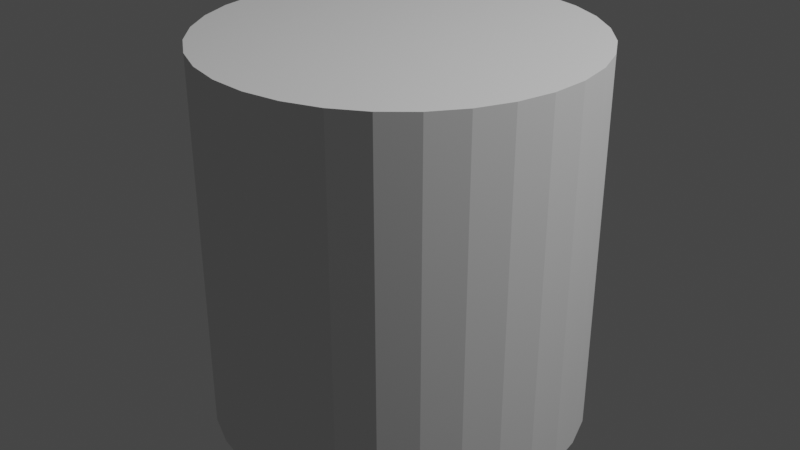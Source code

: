 # Source: Practice02_RenderKim.blend  (saved by Blender 3.5.10; exported with 4.5.12 LTS)
import bpy
from mathutils import Matrix  # noqa: F401  (used for matrix-valued properties, if any)

bpy.ops.wm.read_factory_settings(use_empty=True)
scene = bpy.context.scene
scene.name = 'Scene'

# ---- collections
col_collection = bpy.data.collections.new('Collection'); scene.collection.children.link(col_collection)

# ---- world
world_world = bpy.data.worlds.new('World'); scene.world = world_world
world_world.use_nodes = True; world_world.node_tree.nodes.clear()
_N = world_world.node_tree.nodes; _L = world_world.node_tree.links
n0 = _N.new('ShaderNodeOutputWorld'); n0.name = 'World Output'; n0.location = (300, 300)
n1 = _N.new('ShaderNodeBackground'); n1.name = 'Background'; n1.location = (10, 300)
n1.inputs[0].default_value = (0.05088, 0.05088, 0.05088, 1.0)
_L.new(n1.outputs[0], n0.inputs[0])
n0.is_active_output = True
world_world.color = (0.05088, 0.05088, 0.05088)
world_world.use_sun_shadow = False
world_world.sun_shadow_jitter_overblur = 0.0

# ---- lights
light_light = bpy.data.lights.new('Light', 'POINT')
light_light.transmission_factor = 0.0
light_light.energy = 1000.0
light_light.shadow_soft_size = 0.1
light_light.shadow_maximum_resolution = 0.006
light_light.use_absolute_resolution = True

# ---- meshes
me_cylinder = bpy.data.meshes.new('Cylinder')
me_cylinder.from_pydata([(0.0, 1.0, -1.0), (0.0, 1.0, 1.0), (0.1951, 0.9808, -1.0), (0.1951, 0.9808, 1.0), (0.3827, 0.9239, -1.0), (0.3827, 0.9239, 1.0), (0.5556, 0.8315, -1.0), (0.5556, 0.8315, 1.0), (0.7071, 0.7071, -1.0), (0.7071, 0.7071, 1.0), (0.8315, 0.5556, -1.0), (0.8315, 0.5556, 1.0), (0.9239, 0.3827, -1.0), (0.9239, 0.3827, 1.0), (0.9808, 0.1951, -1.0), (0.9808, 0.1951, 1.0), (1.0, 0.0, -1.0), (1.0, 0.0, 1.0), (0.9808, -0.1951, -1.0), (0.9808, -0.1951, 1.0), (0.9239, -0.3827, -1.0), (0.9239, -0.3827, 1.0), (0.8315, -0.5556, -1.0), (0.8315, -0.5556, 1.0), (0.7071, -0.7071, -1.0), (0.7071, -0.7071, 1.0), (0.5556, -0.8315, -1.0), (0.5556, -0.8315, 1.0), (0.3827, -0.9239, -1.0), (0.3827, -0.9239, 1.0), (0.1951, -0.9808, -1.0), (0.1951, -0.9808, 1.0), (0.0, -1.0, -1.0), (0.0, -1.0, 1.0), (-0.1951, -0.9808, -1.0), (-0.1951, -0.9808, 1.0), (-0.3827, -0.9239, -1.0), (-0.3827, -0.9239, 1.0), (-0.5556, -0.8315, -1.0), (-0.5556, -0.8315, 1.0), (-0.7071, -0.7071, -1.0), (-0.7071, -0.7071, 1.0), (-0.8315, -0.5556, -1.0), (-0.8315, -0.5556, 1.0), (-0.9239, -0.3827, -1.0), (-0.9239, -0.3827, 1.0), (-0.9808, -0.1951, -1.0), (-0.9808, -0.1951, 1.0), (-1.0, 0.0, -1.0), (-1.0, 0.0, 1.0), (-0.9808, 0.1951, -1.0), (-0.9808, 0.1951, 1.0), (-0.9239, 0.3827, -1.0), (-0.9239, 0.3827, 1.0), (-0.8315, 0.5556, -1.0), (-0.8315, 0.5556, 1.0), (-0.7071, 0.7071, -1.0), (-0.7071, 0.7071, 1.0), (-0.5556, 0.8315, -1.0), (-0.5556, 0.8315, 1.0), (-0.3827, 0.9239, -1.0), (-0.3827, 0.9239, 1.0), (-0.1951, 0.9808, -1.0), (-0.1951, 0.9808, 1.0)], [], [(0, 1, 3, 2), (2, 3, 5, 4), (4, 5, 7, 6), (6, 7, 9, 8), (8, 9, 11, 10), (10, 11, 13, 12), (12, 13, 15, 14), (14, 15, 17, 16), (16, 17, 19, 18), (18, 19, 21, 20), (20, 21, 23, 22), (22, 23, 25, 24), (24, 25, 27, 26), (26, 27, 29, 28), (28, 29, 31, 30), (30, 31, 33, 32), (32, 33, 35, 34), (34, 35, 37, 36), (36, 37, 39, 38), (38, 39, 41, 40), (40, 41, 43, 42), (42, 43, 45, 44), (44, 45, 47, 46), (46, 47, 49, 48), (48, 49, 51, 50), (50, 51, 53, 52), (52, 53, 55, 54), (54, 55, 57, 56), (56, 57, 59, 58), (58, 59, 61, 60), (3, 1, 63, 61, 59, 57, 55, 53, 51, 49, 47, 45, 43, 41, 39, 37, 35, 33, 31, 29, 27, 25, 23, 21, 19, 17, 15, 13, 11, 9, 7, 5), (60, 61, 63, 62), (62, 63, 1, 0), (0, 2, 4, 6, 8, 10, 12, 14, 16, 18, 20, 22, 24, 26, 28, 30, 32, 34, 36, 38, 40, 42, 44, 46, 48, 50, 52, 54, 56, 58, 60, 62)])
_uv = me_cylinder.uv_layers.new(name='UVMap')
_uv.uv.foreach_set('vector', [1.0, 0.5, 1.0, 1.0, 0.9688, 1.0, 0.9688, 0.5, 0.9688, 0.5, 0.9688, 1.0, 0.9375, 1.0, 0.9375, 0.5, 0.9375, 0.5, 0.9375, 1.0, 0.9062, 1.0, 0.9062, 0.5, 0.9062, 0.5, 0.9062, 1.0, 0.875, 1.0, 0.875, 0.5, 0.875, 0.5, 0.875, 1.0, 0.8438, 1.0, 0.8438, 0.5, 0.8438, 0.5, 0.8438, 1.0, 0.8125, 1.0, 0.8125, 0.5, 0.8125, 0.5, 0.8125, 1.0, 0.7812, 1.0, 0.7812, 0.5, 0.7812, 0.5, 0.7812, 1.0, 0.75, 1.0, 0.75, 0.5, 0.75, 0.5, 0.75, 1.0, 0.7188, 1.0, 0.7188, 0.5, 0.7188, 0.5, 0.7188, 1.0, 0.6875, 1.0, 0.6875, 0.5, 0.6875, 0.5, 0.6875, 1.0, 0.6562, 1.0, 0.6562, 0.5, 0.6562, 0.5, 0.6562, 1.0, 0.625, 1.0, 0.625, 0.5, 0.625, 0.5, 0.625, 1.0, 0.5938, 1.0, 0.5938, 0.5, 0.5938, 0.5, 0.5938, 1.0, 0.5625, 1.0, 0.5625, 0.5, 0.5625, 0.5, 0.5625, 1.0, 0.5312, 1.0, 0.5312, 0.5, 0.5312, 0.5, 0.5312, 1.0, 0.5, 1.0, 0.5, 0.5, 0.5, 0.5, 0.5, 1.0, 0.4688, 1.0, 0.4688, 0.5, 0.4688, 0.5, 0.4688, 1.0, 0.4375, 1.0, 0.4375, 0.5, 0.4375, 0.5, 0.4375, 1.0, 0.4062, 1.0, 0.4062, 0.5, 0.4062, 0.5, 0.4062, 1.0, 0.375, 1.0, 0.375, 0.5, 0.375, 0.5, 0.375, 1.0, 0.3438, 1.0, 0.3438, 0.5, 0.3438, 0.5, 0.3438, 1.0, 0.3125, 1.0, 0.3125, 0.5, 0.3125, 0.5, 0.3125, 1.0, 0.2812, 1.0, 0.2812, 0.5, 0.2812, 0.5, 0.2812, 1.0, 0.25, 1.0, 0.25, 0.5, 0.25, 0.5, 0.25, 1.0, 0.2188, 1.0, 0.2188, 0.5, 0.2188, 0.5, 0.2188, 1.0, 0.1875, 1.0, 0.1875, 0.5, 0.1875, 0.5, 0.1875, 1.0, 0.1562, 1.0, 0.1562, 0.5, 0.1562, 0.5, 0.1562, 1.0, 0.125, 1.0, 0.125, 0.5, 0.125, 0.5, 0.125, 1.0, 0.09375, 1.0, 0.09375, 0.5, 0.09375, 0.5, 0.09375, 1.0, 0.0625, 1.0, 0.0625, 0.5, 0.2968, 0.4854, 0.25, 0.49, 0.2032, 0.4854, 0.1582, 0.4717, 0.1167, 0.4496, 0.08029, 0.4197, 0.05045, 0.3833, 0.02827, 0.3418, 0.01461, 0.2968, 0.01, 0.25, 0.01461, 0.2032, 0.02827, 0.1582, 0.05045, 0.1167, 0.08029, 0.08029, 0.1167, 0.05045, 0.1582, 0.02827, 0.2032, 0.01461, 0.25, 0.01, 0.2968, 0.01461, 0.3418, 0.02827, 0.3833, 0.05045, 0.4197, 0.08029, 0.4496, 0.1167, 0.4717, 0.1582, 0.4854, 0.2032, 0.49, 0.25, 0.4854, 0.2968, 0.4717, 0.3418, 0.4496, 0.3833, 0.4197, 0.4197, 0.3833, 0.4496, 0.3418, 0.4717, 0.0625, 0.5, 0.0625, 1.0, 0.03125, 1.0, 0.03125, 0.5, 0.03125, 0.5, 0.03125, 1.0, 0.0, 1.0, 0.0, 0.5, 0.75, 0.49, 0.7968, 0.4854, 0.8418, 0.4717, 0.8833, 0.4496, 0.9197, 0.4197, 0.9496, 0.3833, 0.9717, 0.3418, 0.9854, 0.2968, 0.99, 0.25, 0.9854, 0.2032, 0.9717, 0.1582, 0.9496, 0.1167, 0.9197, 0.08029, 0.8833, 0.05045, 0.8418, 0.02827, 0.7968, 0.01461, 0.75, 0.01, 0.7032, 0.01461, 0.6582, 0.02827, 0.6167, 0.05045, 0.5803, 0.08029, 0.5504, 0.1167, 0.5283, 0.1582, 0.5146, 0.2032, 0.51, 0.25, 0.5146, 0.2968, 0.5283, 0.3418, 0.5504, 0.3833, 0.5803, 0.4197, 0.6167, 0.4496, 0.6582, 0.4717, 0.7032, 0.4854])
me_cylinder.update()

# ---- objects
ob_light = bpy.data.objects.new('Light', light_light)
ob_cylinder = bpy.data.objects.new('Cylinder', me_cylinder)
ob_empty = bpy.data.objects.new('Empty', None)

# ---- transforms, parenting, visibility, modifiers, constraints
ob_light.location = (4.076, 1.005, 5.904)
ob_light.rotation_euler = (0.6503, 0.05522, 1.866)
ob_light.lock_rotations_4d = False
ob_light.empty_display_type = 'ARROWS'
ob_light.color = (0.0, 0.0, 0.0, 0.0)
ob_light.lineart.crease_threshold = 0.0
ob_cylinder.location = (0.0, 0.0, 0.0)
ob_empty.location = (0.0, 0.0, 0.0)
ob_empty.rotation_euler = (1.109, 0.01327, 1.148)
ob_empty.empty_display_type = 'IMAGE'
ob_empty.empty_display_size = 5.0
ob_empty.empty_image_offset = (-0.3877, -0.5237)

# ---- collection membership
col_collection.objects.link(ob_light)
col_collection.objects.link(ob_cylinder)
col_collection.objects.link(ob_empty)

# ---- scene / render settings (as saved in the file)
scene.frame_start = 1; scene.frame_end = 250; scene.frame_set(1)
scene.render.engine = 'BLENDER_EEVEE_NEXT'
scene.cycles.sampling_pattern = 'TABULATED_SOBOL'
scene.view_settings.view_transform = 'Filmic'
bpy.context.view_layer.update()

# ---- added for rendering (the .blend has no active camera): camera
cam_auto = bpy.data.cameras.new('AutoCamera')
cam_auto.lens = 50.0
cam_auto.sensor_width = 36.0
cam_auto.clip_end = 1000.0
ob_auto_camera = bpy.data.objects.new('AutoCamera', cam_auto)
scene.collection.objects.link(ob_auto_camera)
ob_auto_camera.location = (3.20507, -3.84609, 2.56406)
ob_auto_camera.rotation_euler = (1.09748, -7.21219e-08, 0.694738)
scene.camera = ob_auto_camera
bpy.context.view_layer.update()
